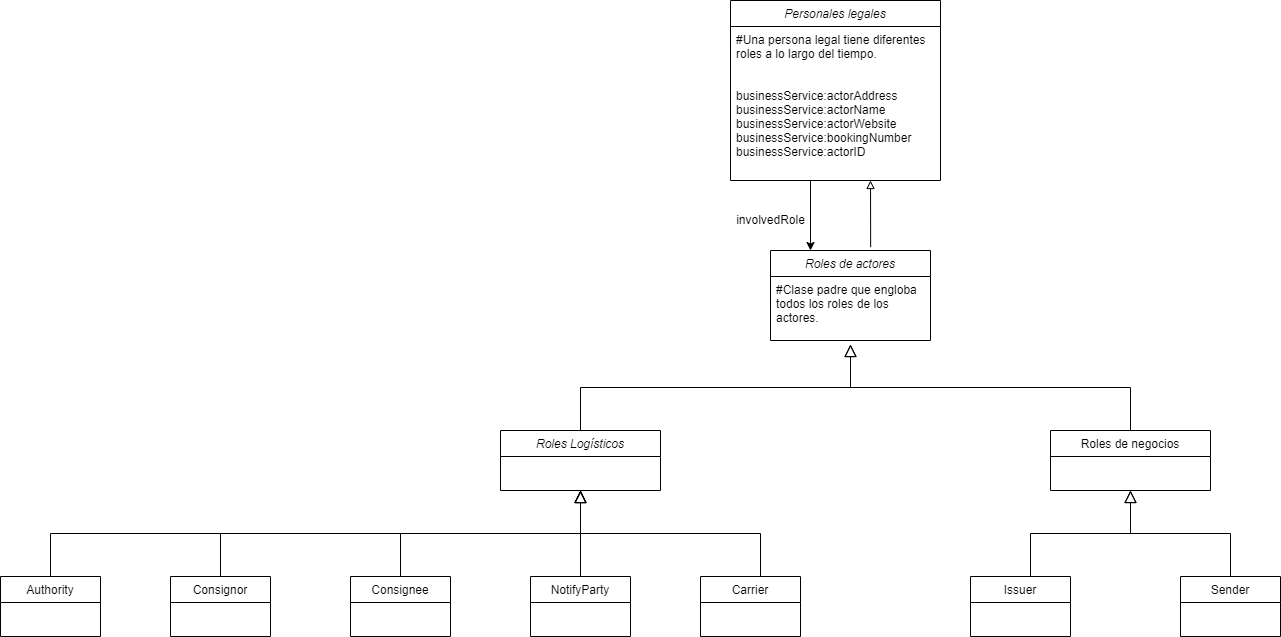

The diagram above was exported from draw.io. Its source (the exported page's mxGraphModel, read from the mxfile embedded in the PNG):
<mxGraphModel dx="2391" dy="2041" grid="1" gridSize="10" guides="1" tooltips="1" connect="1" arrows="1" fold="1" page="1" pageScale="1" pageWidth="827" pageHeight="1169" math="0" shadow="0">
  <root>
    <mxCell id="TNTaY4KvsgMCHGWStAFJ-0" />
    <mxCell id="TNTaY4KvsgMCHGWStAFJ-1" parent="TNTaY4KvsgMCHGWStAFJ-0" />
    <mxCell id="iOSejvAFohLY8MhgHKtV-3" value="" style="endArrow=block;endSize=10;endFill=0;shadow=0;strokeWidth=1;rounded=0;edgeStyle=elbowEdgeStyle;elbow=vertical;" parent="TNTaY4KvsgMCHGWStAFJ-1" edge="1">
      <mxGeometry width="160" relative="1" as="geometry">
        <mxPoint x="70" y="166" as="sourcePoint" />
        <mxPoint x="250" y="80" as="targetPoint" />
      </mxGeometry>
    </mxCell>
    <mxCell id="iOSejvAFohLY8MhgHKtV-4" value="" style="endArrow=block;endSize=10;endFill=0;shadow=0;strokeWidth=1;rounded=0;edgeStyle=elbowEdgeStyle;elbow=vertical;" parent="TNTaY4KvsgMCHGWStAFJ-1" edge="1">
      <mxGeometry width="160" relative="1" as="geometry">
        <mxPoint x="430" y="166" as="sourcePoint" />
        <mxPoint x="250" y="80" as="targetPoint" />
      </mxGeometry>
    </mxCell>
    <mxCell id="iOSejvAFohLY8MhgHKtV-6" value="NotifyParty" style="swimlane;fontStyle=0;align=center;verticalAlign=top;childLayout=stackLayout;horizontal=1;startSize=26;horizontalStack=0;resizeParent=1;resizeLast=0;collapsible=1;marginBottom=0;rounded=0;shadow=0;strokeWidth=1;" parent="TNTaY4KvsgMCHGWStAFJ-1" vertex="1">
      <mxGeometry x="200" y="166" width="100" height="60" as="geometry">
        <mxRectangle x="340" y="380" width="170" height="26" as="alternateBounds" />
      </mxGeometry>
    </mxCell>
    <mxCell id="iOSejvAFohLY8MhgHKtV-7" value="" style="endArrow=none;html=1;rounded=0;fontSize=11;exitX=0.5;exitY=0;exitDx=0;exitDy=0;endFill=0;" parent="TNTaY4KvsgMCHGWStAFJ-1" source="iOSejvAFohLY8MhgHKtV-6" edge="1">
      <mxGeometry width="50" height="50" relative="1" as="geometry">
        <mxPoint x="240" y="246" as="sourcePoint" />
        <mxPoint x="250" y="106" as="targetPoint" />
      </mxGeometry>
    </mxCell>
    <mxCell id="C9k26g35R6fpV693fTO3-0" value="Roles Logísticos" style="swimlane;fontStyle=2;align=center;verticalAlign=top;childLayout=stackLayout;horizontal=1;startSize=26;horizontalStack=0;resizeParent=1;resizeLast=0;collapsible=1;marginBottom=0;rounded=0;shadow=0;strokeWidth=1;" parent="TNTaY4KvsgMCHGWStAFJ-1" vertex="1">
      <mxGeometry x="170" y="20" width="160" height="60" as="geometry">
        <mxRectangle x="230" y="140" width="160" height="26" as="alternateBounds" />
      </mxGeometry>
    </mxCell>
    <mxCell id="z5eNt9dBKnF71tcQyI_O-0" value="Roles de actores" style="swimlane;fontStyle=2;align=center;verticalAlign=top;childLayout=stackLayout;horizontal=1;startSize=26;horizontalStack=0;resizeParent=1;resizeLast=0;collapsible=1;marginBottom=0;rounded=0;shadow=0;strokeWidth=1;" parent="TNTaY4KvsgMCHGWStAFJ-1" vertex="1">
      <mxGeometry x="440" y="-160" width="160" height="90" as="geometry">
        <mxRectangle x="230" y="140" width="160" height="26" as="alternateBounds" />
      </mxGeometry>
    </mxCell>
    <mxCell id="z5eNt9dBKnF71tcQyI_O-1" value="#Clase padre que engloba&#10;todos los roles de los&#10;actores.&#10;&#10;" style="text;align=left;verticalAlign=top;spacingLeft=4;spacingRight=4;overflow=hidden;rotatable=0;points=[[0,0.5],[1,0.5]];portConstraint=eastwest;" parent="z5eNt9dBKnF71tcQyI_O-0" vertex="1">
      <mxGeometry y="26" width="160" height="64" as="geometry" />
    </mxCell>
    <mxCell id="z5eNt9dBKnF71tcQyI_O-8" value="" style="endArrow=block;endSize=10;endFill=0;shadow=0;strokeWidth=1;rounded=0;edgeStyle=elbowEdgeStyle;elbow=vertical;" parent="TNTaY4KvsgMCHGWStAFJ-1" edge="1">
      <mxGeometry width="160" relative="1" as="geometry">
        <mxPoint x="250" y="20" as="sourcePoint" />
        <mxPoint x="520" y="-66" as="targetPoint" />
      </mxGeometry>
    </mxCell>
    <mxCell id="z5eNt9dBKnF71tcQyI_O-9" value="" style="endArrow=block;endSize=10;endFill=0;shadow=0;strokeWidth=1;rounded=0;edgeStyle=elbowEdgeStyle;elbow=vertical;" parent="TNTaY4KvsgMCHGWStAFJ-1" edge="1">
      <mxGeometry width="160" relative="1" as="geometry">
        <mxPoint x="800" y="20" as="sourcePoint" />
        <mxPoint x="520" y="-66" as="targetPoint" />
      </mxGeometry>
    </mxCell>
    <mxCell id="z5eNt9dBKnF71tcQyI_O-10" value="Roles de negocios" style="swimlane;fontStyle=0;align=center;verticalAlign=top;childLayout=stackLayout;horizontal=1;startSize=26;horizontalStack=0;resizeParent=1;resizeLast=0;collapsible=1;marginBottom=0;rounded=0;shadow=0;strokeWidth=1;" parent="TNTaY4KvsgMCHGWStAFJ-1" vertex="1">
      <mxGeometry x="720" y="20" width="160" height="60" as="geometry">
        <mxRectangle x="340" y="380" width="170" height="26" as="alternateBounds" />
      </mxGeometry>
    </mxCell>
    <mxCell id="z5eNt9dBKnF71tcQyI_O-13" value="Personales legales" style="swimlane;fontStyle=2;align=center;verticalAlign=top;childLayout=stackLayout;horizontal=1;startSize=26;horizontalStack=0;resizeParent=1;resizeLast=0;collapsible=1;marginBottom=0;rounded=0;shadow=0;strokeWidth=1;" parent="TNTaY4KvsgMCHGWStAFJ-1" vertex="1">
      <mxGeometry x="400" y="-410" width="210" height="180" as="geometry">
        <mxRectangle x="230" y="140" width="160" height="26" as="alternateBounds" />
      </mxGeometry>
    </mxCell>
    <mxCell id="z5eNt9dBKnF71tcQyI_O-14" value="#Una persona legal tiene diferentes&#10;roles a lo largo del tiempo.&#10;&#10;&#10;businessService:actorAddress&#10;businessService:actorName&#10;businessService:actorWebsite&#10;businessService:bookingNumber&#10;businessService:actorID&#10;&#10;" style="text;align=left;verticalAlign=top;spacingLeft=4;spacingRight=4;overflow=hidden;rotatable=0;points=[[0,0.5],[1,0.5]];portConstraint=eastwest;" parent="z5eNt9dBKnF71tcQyI_O-13" vertex="1">
      <mxGeometry y="26" width="210" height="154" as="geometry" />
    </mxCell>
    <mxCell id="z5eNt9dBKnF71tcQyI_O-17" value="" style="endArrow=block;html=1;rounded=0;endFill=0;exitX=0.626;exitY=-0.037;exitDx=0;exitDy=0;exitPerimeter=0;" parent="TNTaY4KvsgMCHGWStAFJ-1" source="z5eNt9dBKnF71tcQyI_O-0" edge="1">
      <mxGeometry width="50" height="50" relative="1" as="geometry">
        <mxPoint x="540" y="-170" as="sourcePoint" />
        <mxPoint x="540" y="-230" as="targetPoint" />
      </mxGeometry>
    </mxCell>
    <mxCell id="z5eNt9dBKnF71tcQyI_O-18" value="" style="endArrow=classic;html=1;rounded=0;entryX=0.25;entryY=0;entryDx=0;entryDy=0;" parent="TNTaY4KvsgMCHGWStAFJ-1" target="z5eNt9dBKnF71tcQyI_O-0" edge="1">
      <mxGeometry width="50" height="50" relative="1" as="geometry">
        <mxPoint x="480" y="-230" as="sourcePoint" />
        <mxPoint x="510" y="-250" as="targetPoint" />
      </mxGeometry>
    </mxCell>
    <mxCell id="z5eNt9dBKnF71tcQyI_O-19" value="involvedRole" style="text;html=1;align=center;verticalAlign=middle;resizable=0;points=[];autosize=1;strokeColor=none;fillColor=none;" parent="TNTaY4KvsgMCHGWStAFJ-1" vertex="1">
      <mxGeometry x="400" y="-200" width="80" height="20" as="geometry" />
    </mxCell>
    <mxCell id="z5eNt9dBKnF71tcQyI_O-20" value="Carrier" style="swimlane;fontStyle=0;align=center;verticalAlign=top;childLayout=stackLayout;horizontal=1;startSize=26;horizontalStack=0;resizeParent=1;resizeLast=0;collapsible=1;marginBottom=0;rounded=0;shadow=0;strokeWidth=1;" parent="TNTaY4KvsgMCHGWStAFJ-1" vertex="1">
      <mxGeometry x="370" y="166" width="100" height="60" as="geometry">
        <mxRectangle x="340" y="380" width="170" height="26" as="alternateBounds" />
      </mxGeometry>
    </mxCell>
    <mxCell id="z5eNt9dBKnF71tcQyI_O-21" value="Consignee" style="swimlane;fontStyle=0;align=center;verticalAlign=top;childLayout=stackLayout;horizontal=1;startSize=26;horizontalStack=0;resizeParent=1;resizeLast=0;collapsible=1;marginBottom=0;rounded=0;shadow=0;strokeWidth=1;" parent="TNTaY4KvsgMCHGWStAFJ-1" vertex="1">
      <mxGeometry x="20" y="166" width="100" height="60" as="geometry">
        <mxRectangle x="340" y="380" width="170" height="26" as="alternateBounds" />
      </mxGeometry>
    </mxCell>
    <mxCell id="z5eNt9dBKnF71tcQyI_O-22" value="" style="endArrow=block;endSize=10;endFill=0;shadow=0;strokeWidth=1;rounded=0;edgeStyle=elbowEdgeStyle;elbow=vertical;" parent="TNTaY4KvsgMCHGWStAFJ-1" edge="1">
      <mxGeometry width="160" relative="1" as="geometry">
        <mxPoint x="-110" y="166" as="sourcePoint" />
        <mxPoint x="250" y="80" as="targetPoint" />
      </mxGeometry>
    </mxCell>
    <mxCell id="z5eNt9dBKnF71tcQyI_O-23" value="Consignor" style="swimlane;fontStyle=0;align=center;verticalAlign=top;childLayout=stackLayout;horizontal=1;startSize=26;horizontalStack=0;resizeParent=1;resizeLast=0;collapsible=1;marginBottom=0;rounded=0;shadow=0;strokeWidth=1;" parent="TNTaY4KvsgMCHGWStAFJ-1" vertex="1">
      <mxGeometry x="-160" y="166" width="100" height="60" as="geometry">
        <mxRectangle x="340" y="380" width="170" height="26" as="alternateBounds" />
      </mxGeometry>
    </mxCell>
    <mxCell id="sc9hLuZnRxh4oBKqdXxP-0" value="" style="endArrow=block;endSize=10;endFill=0;shadow=0;strokeWidth=1;rounded=0;edgeStyle=elbowEdgeStyle;elbow=vertical;" parent="TNTaY4KvsgMCHGWStAFJ-1" edge="1">
      <mxGeometry width="160" relative="1" as="geometry">
        <mxPoint x="700" y="166" as="sourcePoint" />
        <mxPoint x="800" y="80" as="targetPoint" />
      </mxGeometry>
    </mxCell>
    <mxCell id="sc9hLuZnRxh4oBKqdXxP-1" value="" style="endArrow=block;endSize=10;endFill=0;shadow=0;strokeWidth=1;rounded=0;edgeStyle=elbowEdgeStyle;elbow=vertical;" parent="TNTaY4KvsgMCHGWStAFJ-1" edge="1">
      <mxGeometry width="160" relative="1" as="geometry">
        <mxPoint x="900" y="166" as="sourcePoint" />
        <mxPoint x="800" y="80" as="targetPoint" />
      </mxGeometry>
    </mxCell>
    <mxCell id="sc9hLuZnRxh4oBKqdXxP-3" value="Issuer" style="swimlane;fontStyle=0;align=center;verticalAlign=top;childLayout=stackLayout;horizontal=1;startSize=26;horizontalStack=0;resizeParent=1;resizeLast=0;collapsible=1;marginBottom=0;rounded=0;shadow=0;strokeWidth=1;" parent="TNTaY4KvsgMCHGWStAFJ-1" vertex="1">
      <mxGeometry x="640" y="166" width="100" height="60" as="geometry">
        <mxRectangle x="340" y="380" width="170" height="26" as="alternateBounds" />
      </mxGeometry>
    </mxCell>
    <mxCell id="sc9hLuZnRxh4oBKqdXxP-5" value="Sender" style="swimlane;fontStyle=0;align=center;verticalAlign=top;childLayout=stackLayout;horizontal=1;startSize=26;horizontalStack=0;resizeParent=1;resizeLast=0;collapsible=1;marginBottom=0;rounded=0;shadow=0;strokeWidth=1;" parent="TNTaY4KvsgMCHGWStAFJ-1" vertex="1">
      <mxGeometry x="850" y="166" width="100" height="60" as="geometry">
        <mxRectangle x="340" y="380" width="170" height="26" as="alternateBounds" />
      </mxGeometry>
    </mxCell>
    <mxCell id="sc9hLuZnRxh4oBKqdXxP-6" value="" style="endArrow=block;endSize=10;endFill=0;shadow=0;strokeWidth=1;rounded=0;edgeStyle=elbowEdgeStyle;elbow=vertical;" parent="TNTaY4KvsgMCHGWStAFJ-1" edge="1">
      <mxGeometry width="160" relative="1" as="geometry">
        <mxPoint x="-280" y="166" as="sourcePoint" />
        <mxPoint x="250" y="80" as="targetPoint" />
      </mxGeometry>
    </mxCell>
    <mxCell id="sc9hLuZnRxh4oBKqdXxP-7" value="Authority" style="swimlane;fontStyle=0;align=center;verticalAlign=top;childLayout=stackLayout;horizontal=1;startSize=26;horizontalStack=0;resizeParent=1;resizeLast=0;collapsible=1;marginBottom=0;rounded=0;shadow=0;strokeWidth=1;" parent="TNTaY4KvsgMCHGWStAFJ-1" vertex="1">
      <mxGeometry x="-330" y="166" width="100" height="60" as="geometry">
        <mxRectangle x="340" y="380" width="170" height="26" as="alternateBounds" />
      </mxGeometry>
    </mxCell>
  </root>
</mxGraphModel>